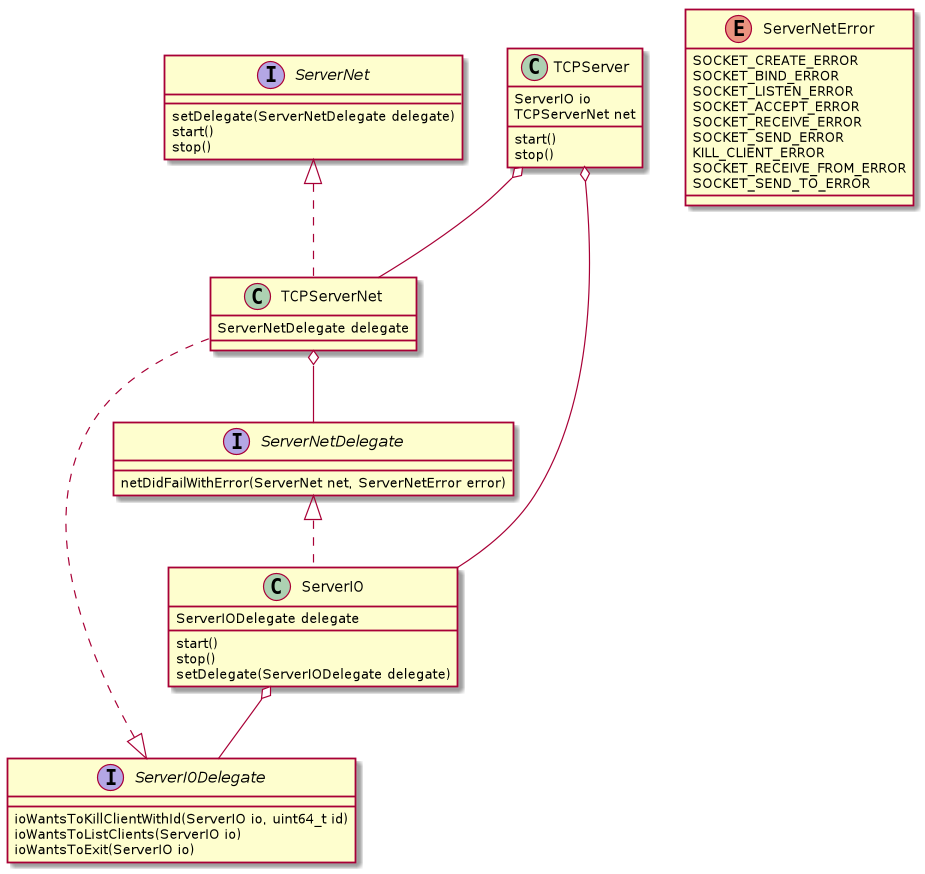

The diagram above was rendered by PlantUML. Its source (embedded in the PNG):
@startuml

interface ServerNet {
setDelegate(ServerNetDelegate delegate)
start()
stop()
}

enum ServerNetError {
SOCKET_CREATE_ERROR
SOCKET_BIND_ERROR
SOCKET_LISTEN_ERROR
SOCKET_ACCEPT_ERROR
SOCKET_RECEIVE_ERROR
SOCKET_SEND_ERROR
KILL_CLIENT_ERROR
SOCKET_RECEIVE_FROM_ERROR
SOCKET_SEND_TO_ERROR
}

interface ServerNetDelegate {
netDidFailWithError(ServerNet net, ServerNetError error)
}

interface ServerIODelegate {
ioWantsToKillClientWithId(ServerIO io, uint64_t id)
ioWantsToListClients(ServerIO io)
ioWantsToExit(ServerIO io)
}

class TCPServer {
ServerIO io
TCPServerNet net
start()
stop()
}

class TCPServerNet {
ServerNetDelegate delegate
}

class ServerIO {
ServerIODelegate delegate
start()
stop()
setDelegate(ServerIODelegate delegate)
}

TCPServer o-- ServerIO
ServerIO o-- ServerIODelegate
ServerNetDelegate <|.. ServerIO
TCPServer o-- TCPServerNet
TCPServerNet o-- ServerNetDelegate
ServerNet <|.. TCPServerNet
ServerIODelegate <|.. TCPServerNet

@enduml